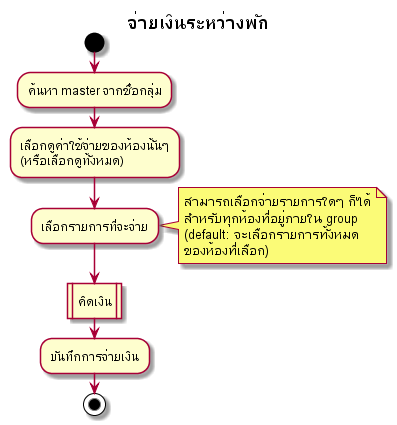

The diagram above was rendered by PlantUML. Its source (embedded in the PNG):
@startuml
title จ่ายเงินระหว่างพัก
start

:ค้นหา master จากชื่อกลุ่ม;
:เลือกดูค่าใช้จ่ายของห้องนั้นๆ\n(หรือเลือกดูทั้งหมด);
:เลือกรายการที่จะจ่าย;
note right
    สามารถเลือกจ่ายรายการใดๆ ก็ได้
    สำหรับทุกห้องที่อยู่ภายใน group
    (default: จะเลือกรายการทั้งหมด
    ของห้องที่เลือก)
endnote
:คิดเงิน|
:บันทึกการจ่ายเงิน;

stop
@enduml